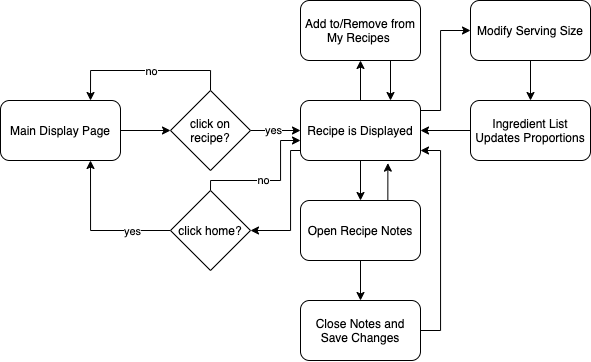

The diagram above was exported from draw.io. Its source (the exported page's mxGraphModel, read from the mxfile embedded in the PNG):
<mxGraphModel dx="971" dy="612" grid="1" gridSize="10" guides="1" tooltips="1" connect="1" arrows="1" fold="1" page="1" pageScale="1" pageWidth="850" pageHeight="1100" math="0" shadow="0">
  <root>
    <mxCell id="0" />
    <mxCell id="1" parent="0" />
    <mxCell id="5" value="" style="edgeStyle=orthogonalEdgeStyle;rounded=0;orthogonalLoop=1;jettySize=auto;html=1;" edge="1" parent="1" source="2" target="4">
      <mxGeometry relative="1" as="geometry" />
    </mxCell>
    <mxCell id="2" value="Main Display Page" style="rounded=1;whiteSpace=wrap;html=1;" vertex="1" parent="1">
      <mxGeometry x="80" y="130" width="120" height="60" as="geometry" />
    </mxCell>
    <mxCell id="12" style="edgeStyle=orthogonalEdgeStyle;rounded=0;orthogonalLoop=1;jettySize=auto;html=1;exitX=0.25;exitY=1;exitDx=0;exitDy=0;entryX=1;entryY=0.5;entryDx=0;entryDy=0;" edge="1" parent="1" source="3" target="11">
      <mxGeometry relative="1" as="geometry">
        <mxPoint x="340" y="260" as="targetPoint" />
        <Array as="points">
          <mxPoint x="410" y="180" />
          <mxPoint x="370" y="180" />
          <mxPoint x="370" y="260" />
        </Array>
      </mxGeometry>
    </mxCell>
    <mxCell id="19" value="" style="edgeStyle=orthogonalEdgeStyle;rounded=0;orthogonalLoop=1;jettySize=auto;html=1;" edge="1" parent="1" source="3" target="18">
      <mxGeometry relative="1" as="geometry" />
    </mxCell>
    <mxCell id="22" style="edgeStyle=orthogonalEdgeStyle;rounded=0;orthogonalLoop=1;jettySize=auto;html=1;entryX=0.5;entryY=0;entryDx=0;entryDy=0;" edge="1" parent="1" source="3" target="21">
      <mxGeometry relative="1" as="geometry" />
    </mxCell>
    <mxCell id="29" value="" style="edgeStyle=orthogonalEdgeStyle;rounded=0;orthogonalLoop=1;jettySize=auto;html=1;" edge="1" parent="1" source="3" target="28">
      <mxGeometry relative="1" as="geometry">
        <Array as="points">
          <mxPoint x="520" y="140" />
          <mxPoint x="520" y="60" />
        </Array>
      </mxGeometry>
    </mxCell>
    <mxCell id="3" value="Recipe is Displayed" style="rounded=1;whiteSpace=wrap;html=1;" vertex="1" parent="1">
      <mxGeometry x="380" y="130" width="120" height="60" as="geometry" />
    </mxCell>
    <mxCell id="6" value="" style="edgeStyle=orthogonalEdgeStyle;rounded=0;orthogonalLoop=1;jettySize=auto;html=1;" edge="1" parent="1" source="4" target="3">
      <mxGeometry relative="1" as="geometry" />
    </mxCell>
    <mxCell id="7" value="yes" style="edgeLabel;html=1;align=center;verticalAlign=middle;resizable=0;points=[];" vertex="1" connectable="0" parent="6">
      <mxGeometry x="-0.1029" y="1" relative="1" as="geometry">
        <mxPoint as="offset" />
      </mxGeometry>
    </mxCell>
    <mxCell id="9" style="edgeStyle=orthogonalEdgeStyle;rounded=0;orthogonalLoop=1;jettySize=auto;html=1;exitX=0.5;exitY=0;exitDx=0;exitDy=0;entryX=0.75;entryY=0;entryDx=0;entryDy=0;" edge="1" parent="1" source="4" target="2">
      <mxGeometry relative="1" as="geometry" />
    </mxCell>
    <mxCell id="10" value="no" style="edgeLabel;html=1;align=center;verticalAlign=middle;resizable=0;points=[];" vertex="1" connectable="0" parent="9">
      <mxGeometry x="-0.0621" relative="1" as="geometry">
        <mxPoint as="offset" />
      </mxGeometry>
    </mxCell>
    <mxCell id="4" value="click on recipe?" style="rhombus;whiteSpace=wrap;html=1;" vertex="1" parent="1">
      <mxGeometry x="250" y="120" width="80" height="80" as="geometry" />
    </mxCell>
    <mxCell id="13" style="edgeStyle=orthogonalEdgeStyle;rounded=0;orthogonalLoop=1;jettySize=auto;html=1;exitX=0;exitY=0.5;exitDx=0;exitDy=0;entryX=0.75;entryY=1;entryDx=0;entryDy=0;" edge="1" parent="1" source="11" target="2">
      <mxGeometry relative="1" as="geometry" />
    </mxCell>
    <mxCell id="15" value="yes" style="edgeLabel;html=1;align=center;verticalAlign=middle;resizable=0;points=[];" vertex="1" connectable="0" parent="13">
      <mxGeometry x="-0.4892" relative="1" as="geometry">
        <mxPoint as="offset" />
      </mxGeometry>
    </mxCell>
    <mxCell id="16" style="edgeStyle=orthogonalEdgeStyle;rounded=0;orthogonalLoop=1;jettySize=auto;html=1;exitX=0.5;exitY=0;exitDx=0;exitDy=0;" edge="1" parent="1" source="11" target="3">
      <mxGeometry relative="1" as="geometry">
        <mxPoint x="392" y="180" as="targetPoint" />
        <Array as="points">
          <mxPoint x="290" y="210" />
          <mxPoint x="360" y="210" />
          <mxPoint x="360" y="170" />
        </Array>
      </mxGeometry>
    </mxCell>
    <mxCell id="17" value="no" style="edgeLabel;html=1;align=center;verticalAlign=middle;resizable=0;points=[];" vertex="1" connectable="0" parent="16">
      <mxGeometry x="-0.1005" y="1" relative="1" as="geometry">
        <mxPoint as="offset" />
      </mxGeometry>
    </mxCell>
    <mxCell id="11" value="click home?" style="rhombus;whiteSpace=wrap;html=1;" vertex="1" parent="1">
      <mxGeometry x="250" y="220" width="80" height="80" as="geometry" />
    </mxCell>
    <mxCell id="20" style="edgeStyle=orthogonalEdgeStyle;rounded=0;orthogonalLoop=1;jettySize=auto;html=1;exitX=0.75;exitY=1;exitDx=0;exitDy=0;entryX=0.75;entryY=0;entryDx=0;entryDy=0;" edge="1" parent="1" source="18" target="3">
      <mxGeometry relative="1" as="geometry" />
    </mxCell>
    <mxCell id="18" value="Add to/Remove from&lt;br&gt;My Recipes&amp;nbsp;" style="rounded=1;whiteSpace=wrap;html=1;" vertex="1" parent="1">
      <mxGeometry x="380" y="30" width="120" height="60" as="geometry" />
    </mxCell>
    <mxCell id="26" style="edgeStyle=orthogonalEdgeStyle;rounded=0;orthogonalLoop=1;jettySize=auto;html=1;exitX=0.5;exitY=1;exitDx=0;exitDy=0;entryX=0.5;entryY=0;entryDx=0;entryDy=0;" edge="1" parent="1" source="21" target="25">
      <mxGeometry relative="1" as="geometry" />
    </mxCell>
    <mxCell id="33" style="edgeStyle=orthogonalEdgeStyle;rounded=0;orthogonalLoop=1;jettySize=auto;html=1;exitX=0.75;exitY=0;exitDx=0;exitDy=0;entryX=0.728;entryY=1.044;entryDx=0;entryDy=0;entryPerimeter=0;" edge="1" parent="1" source="21" target="3">
      <mxGeometry relative="1" as="geometry" />
    </mxCell>
    <mxCell id="21" value="Open Recipe Notes" style="rounded=1;whiteSpace=wrap;html=1;" vertex="1" parent="1">
      <mxGeometry x="380" y="230" width="120" height="60" as="geometry" />
    </mxCell>
    <mxCell id="27" style="edgeStyle=orthogonalEdgeStyle;rounded=0;orthogonalLoop=1;jettySize=auto;html=1;" edge="1" parent="1" source="25" target="3">
      <mxGeometry relative="1" as="geometry">
        <mxPoint x="520" y="180" as="targetPoint" />
        <Array as="points">
          <mxPoint x="520" y="360" />
          <mxPoint x="520" y="180" />
        </Array>
      </mxGeometry>
    </mxCell>
    <mxCell id="25" value="Close Notes and Save Changes" style="rounded=1;whiteSpace=wrap;html=1;" vertex="1" parent="1">
      <mxGeometry x="380" y="330" width="120" height="60" as="geometry" />
    </mxCell>
    <mxCell id="31" value="" style="edgeStyle=orthogonalEdgeStyle;rounded=0;orthogonalLoop=1;jettySize=auto;html=1;" edge="1" parent="1" source="28" target="30">
      <mxGeometry relative="1" as="geometry" />
    </mxCell>
    <mxCell id="28" value="Modify Serving Size" style="rounded=1;whiteSpace=wrap;html=1;" vertex="1" parent="1">
      <mxGeometry x="550" y="30" width="120" height="60" as="geometry" />
    </mxCell>
    <mxCell id="32" value="" style="edgeStyle=orthogonalEdgeStyle;rounded=0;orthogonalLoop=1;jettySize=auto;html=1;" edge="1" parent="1" source="30" target="3">
      <mxGeometry relative="1" as="geometry" />
    </mxCell>
    <mxCell id="30" value="Ingredient List Updates Proportions" style="rounded=1;whiteSpace=wrap;html=1;" vertex="1" parent="1">
      <mxGeometry x="550" y="130" width="120" height="60" as="geometry" />
    </mxCell>
  </root>
</mxGraphModel>